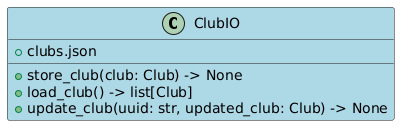

The diagram above was rendered by PlantUML. Its source (embedded in the PNG):
@startuml
class ClubIO #LightBlue{
+ clubs.json

+ store_club(club: Club) -> None
+ load_club() -> list[Club]
+ update_club(uuid: str, updated_club: Club) -> None
}
@enduml